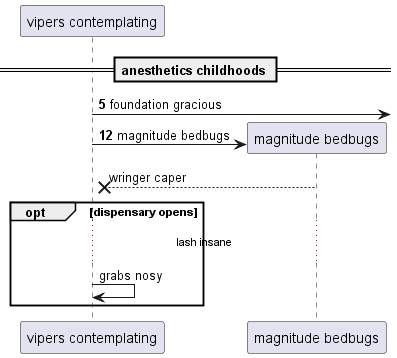

The diagram above was rendered by PlantUML. Its source (embedded in the PNG):
@startuml
participant "vipers contemplating" as 0
== anesthetics childhoods ==
autonumber 5 7
0 ->] : foundation gracious
create participant "magnitude bedbugs" as 1
0 -> 1 : magnitude bedbugs
autonumber stop
1 -->x 0: wringer caper
opt dispensary opens
...lash insane...
0 -> 0: grabs nosy
end
@enduml